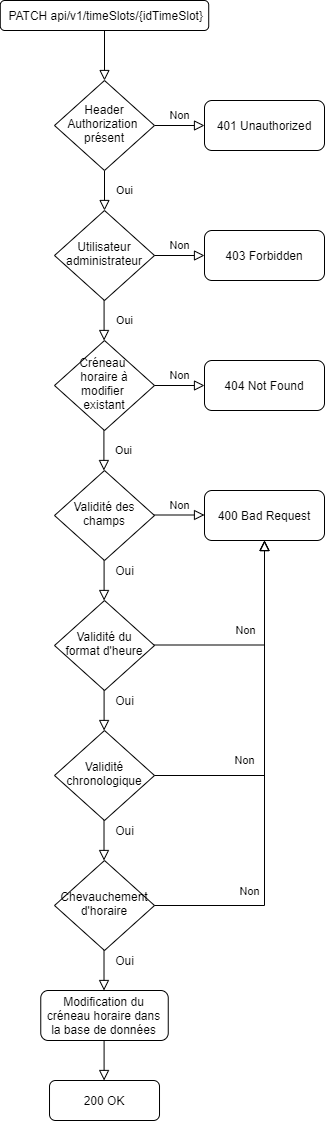

The diagram above was exported from draw.io. Its source (the exported page's mxGraphModel, read from the mxfile embedded in the PNG):
<mxGraphModel dx="1182" dy="707" grid="1" gridSize="10" guides="1" tooltips="1" connect="1" arrows="1" fold="1" page="1" pageScale="1" pageWidth="827" pageHeight="1169" math="0" shadow="0">
  <root>
    <mxCell id="WIyWlLk6GJQsqaUBKTNV-0" />
    <mxCell id="WIyWlLk6GJQsqaUBKTNV-1" parent="WIyWlLk6GJQsqaUBKTNV-0" />
    <mxCell id="a6PVWOtKJfk86Tn7hLOz-6" value="" style="rounded=0;html=1;jettySize=auto;orthogonalLoop=1;fontSize=11;endArrow=block;endFill=0;endSize=8;strokeWidth=1;shadow=0;labelBackgroundColor=none;edgeStyle=orthogonalEdgeStyle;" parent="WIyWlLk6GJQsqaUBKTNV-1" source="a6PVWOtKJfk86Tn7hLOz-7" target="a6PVWOtKJfk86Tn7hLOz-10" edge="1">
      <mxGeometry relative="1" as="geometry" />
    </mxCell>
    <mxCell id="a6PVWOtKJfk86Tn7hLOz-7" value="&amp;nbsp;PATCH api/v1/timeSlots/{idTimeSlot}" style="rounded=1;whiteSpace=wrap;html=1;fontSize=12;glass=0;strokeWidth=1;shadow=0;" parent="WIyWlLk6GJQsqaUBKTNV-1" vertex="1">
      <mxGeometry x="115.78999999999999" width="208.43" height="30" as="geometry" />
    </mxCell>
    <mxCell id="a6PVWOtKJfk86Tn7hLOz-8" value="Oui" style="rounded=0;html=1;jettySize=auto;orthogonalLoop=1;fontSize=11;endArrow=block;endFill=0;endSize=8;strokeWidth=1;shadow=0;labelBackgroundColor=none;edgeStyle=orthogonalEdgeStyle;" parent="WIyWlLk6GJQsqaUBKTNV-1" source="a6PVWOtKJfk86Tn7hLOz-10" target="a6PVWOtKJfk86Tn7hLOz-12" edge="1">
      <mxGeometry y="20" relative="1" as="geometry">
        <mxPoint as="offset" />
      </mxGeometry>
    </mxCell>
    <mxCell id="a6PVWOtKJfk86Tn7hLOz-9" value="Non" style="edgeStyle=orthogonalEdgeStyle;rounded=0;html=1;jettySize=auto;orthogonalLoop=1;fontSize=11;endArrow=block;endFill=0;endSize=8;strokeWidth=1;shadow=0;labelBackgroundColor=none;" parent="WIyWlLk6GJQsqaUBKTNV-1" source="a6PVWOtKJfk86Tn7hLOz-10" target="a6PVWOtKJfk86Tn7hLOz-11" edge="1">
      <mxGeometry y="10" relative="1" as="geometry">
        <mxPoint as="offset" />
      </mxGeometry>
    </mxCell>
    <mxCell id="a6PVWOtKJfk86Tn7hLOz-10" value="Header Authorization&amp;nbsp;&lt;br&gt;présent" style="rhombus;whiteSpace=wrap;html=1;shadow=0;fontFamily=Helvetica;fontSize=12;align=center;strokeWidth=1;spacing=6;spacingTop=-4;" parent="WIyWlLk6GJQsqaUBKTNV-1" vertex="1">
      <mxGeometry x="170" y="80" width="100" height="90" as="geometry" />
    </mxCell>
    <mxCell id="a6PVWOtKJfk86Tn7hLOz-11" value="401 Unauthorized" style="rounded=1;whiteSpace=wrap;html=1;fontSize=12;glass=0;strokeWidth=1;shadow=0;" parent="WIyWlLk6GJQsqaUBKTNV-1" vertex="1">
      <mxGeometry x="320" y="100" width="120" height="50" as="geometry" />
    </mxCell>
    <mxCell id="a6PVWOtKJfk86Tn7hLOz-12" value="Utilisateur administrateur" style="rhombus;whiteSpace=wrap;html=1;shadow=0;fontFamily=Helvetica;fontSize=12;align=center;strokeWidth=1;spacing=6;spacingTop=-4;" parent="WIyWlLk6GJQsqaUBKTNV-1" vertex="1">
      <mxGeometry x="170" y="210" width="100" height="90" as="geometry" />
    </mxCell>
    <mxCell id="a6PVWOtKJfk86Tn7hLOz-13" value="Oui" style="rounded=0;html=1;jettySize=auto;orthogonalLoop=1;fontSize=11;endArrow=block;endFill=0;endSize=8;strokeWidth=1;shadow=0;labelBackgroundColor=none;edgeStyle=orthogonalEdgeStyle;" parent="WIyWlLk6GJQsqaUBKTNV-1" edge="1">
      <mxGeometry y="20" relative="1" as="geometry">
        <mxPoint as="offset" />
        <mxPoint x="219.57999999999998" y="300" as="sourcePoint" />
        <mxPoint x="219.57999999999998" y="340" as="targetPoint" />
      </mxGeometry>
    </mxCell>
    <mxCell id="a6PVWOtKJfk86Tn7hLOz-14" value="200 OK" style="rounded=1;whiteSpace=wrap;html=1;fontSize=12;glass=0;strokeWidth=1;shadow=0;" parent="WIyWlLk6GJQsqaUBKTNV-1" vertex="1">
      <mxGeometry x="165.01" y="1080" width="110" height="40" as="geometry" />
    </mxCell>
    <mxCell id="a6PVWOtKJfk86Tn7hLOz-15" value="Non" style="edgeStyle=orthogonalEdgeStyle;rounded=0;html=1;jettySize=auto;orthogonalLoop=1;fontSize=11;endArrow=block;endFill=0;endSize=8;strokeWidth=1;shadow=0;labelBackgroundColor=none;" parent="WIyWlLk6GJQsqaUBKTNV-1" target="a6PVWOtKJfk86Tn7hLOz-16" edge="1">
      <mxGeometry y="10" relative="1" as="geometry">
        <mxPoint as="offset" />
        <mxPoint x="270" y="255" as="sourcePoint" />
      </mxGeometry>
    </mxCell>
    <mxCell id="a6PVWOtKJfk86Tn7hLOz-16" value="403 Forbidden" style="rounded=1;whiteSpace=wrap;html=1;fontSize=12;glass=0;strokeWidth=1;shadow=0;" parent="WIyWlLk6GJQsqaUBKTNV-1" vertex="1">
      <mxGeometry x="320" y="230" width="120" height="50" as="geometry" />
    </mxCell>
    <mxCell id="a6PVWOtKJfk86Tn7hLOz-22" value="" style="rounded=0;html=1;jettySize=auto;orthogonalLoop=1;fontSize=11;endArrow=block;endFill=0;endSize=8;strokeWidth=1;shadow=0;labelBackgroundColor=none;edgeStyle=orthogonalEdgeStyle;" parent="WIyWlLk6GJQsqaUBKTNV-1" edge="1">
      <mxGeometry y="20" relative="1" as="geometry">
        <mxPoint as="offset" />
        <mxPoint x="219.58999999999992" y="1040" as="sourcePoint" />
        <mxPoint x="219.58999999999992" y="1080" as="targetPoint" />
      </mxGeometry>
    </mxCell>
    <mxCell id="LD0d2I2xAmccHxhk3kv6-0" value="Modification du créneau horaire dans la base de données" style="rounded=1;whiteSpace=wrap;html=1;fontSize=12;glass=0;strokeWidth=1;shadow=0;" parent="WIyWlLk6GJQsqaUBKTNV-1" vertex="1">
      <mxGeometry x="156.26" y="990" width="127.49" height="50" as="geometry" />
    </mxCell>
    <mxCell id="LD0d2I2xAmccHxhk3kv6-1" value="" style="rounded=0;html=1;jettySize=auto;orthogonalLoop=1;fontSize=11;endArrow=block;endFill=0;endSize=8;strokeWidth=1;shadow=0;labelBackgroundColor=none;edgeStyle=orthogonalEdgeStyle;" parent="WIyWlLk6GJQsqaUBKTNV-1" edge="1">
      <mxGeometry x="-1" y="45" relative="1" as="geometry">
        <mxPoint as="offset" />
        <mxPoint x="219.58999999999992" y="560" as="sourcePoint" />
        <mxPoint x="219.58999999999992" y="600" as="targetPoint" />
      </mxGeometry>
    </mxCell>
    <mxCell id="-2Adrj0UYVQpAJFvn_c6-0" value="Oui" style="text;html=1;align=center;verticalAlign=middle;resizable=0;points=[];autosize=1;strokeColor=none;" parent="WIyWlLk6GJQsqaUBKTNV-1" vertex="1">
      <mxGeometry x="225.01" y="560" width="30" height="20" as="geometry" />
    </mxCell>
    <mxCell id="LEYZpWY1cNA16H7aX-40-2" value="Validité des champs" style="rhombus;whiteSpace=wrap;html=1;shadow=0;fontFamily=Helvetica;fontSize=12;align=center;strokeWidth=1;spacing=6;spacingTop=-4;" parent="WIyWlLk6GJQsqaUBKTNV-1" vertex="1">
      <mxGeometry x="170.01" y="470" width="100" height="90" as="geometry" />
    </mxCell>
    <mxCell id="LEYZpWY1cNA16H7aX-40-3" value="Non" style="edgeStyle=orthogonalEdgeStyle;rounded=0;html=1;jettySize=auto;orthogonalLoop=1;fontSize=11;endArrow=block;endFill=0;endSize=8;strokeWidth=1;shadow=0;labelBackgroundColor=none;" parent="WIyWlLk6GJQsqaUBKTNV-1" edge="1">
      <mxGeometry y="10" relative="1" as="geometry">
        <mxPoint as="offset" />
        <mxPoint x="270.01" y="514.5" as="sourcePoint" />
        <mxPoint x="320.01" y="514.5" as="targetPoint" />
      </mxGeometry>
    </mxCell>
    <mxCell id="LEYZpWY1cNA16H7aX-40-4" value="400 Bad Request" style="rounded=1;whiteSpace=wrap;html=1;fontSize=12;glass=0;strokeWidth=1;shadow=0;" parent="WIyWlLk6GJQsqaUBKTNV-1" vertex="1">
      <mxGeometry x="320" y="490" width="120" height="50" as="geometry" />
    </mxCell>
    <mxCell id="Mqu5nhZFcxeEdAbDRcvh-1" value="Validité du format d'heure" style="rhombus;whiteSpace=wrap;html=1;shadow=0;fontFamily=Helvetica;fontSize=12;align=center;strokeWidth=1;spacing=6;spacingTop=-4;" parent="WIyWlLk6GJQsqaUBKTNV-1" vertex="1">
      <mxGeometry x="170.01" y="600" width="100" height="90" as="geometry" />
    </mxCell>
    <mxCell id="Mqu5nhZFcxeEdAbDRcvh-2" value="" style="rounded=0;html=1;jettySize=auto;orthogonalLoop=1;fontSize=11;endArrow=block;endFill=0;endSize=8;strokeWidth=1;shadow=0;labelBackgroundColor=none;edgeStyle=orthogonalEdgeStyle;" parent="WIyWlLk6GJQsqaUBKTNV-1" edge="1">
      <mxGeometry x="-1" y="45" relative="1" as="geometry">
        <mxPoint as="offset" />
        <mxPoint x="219.58999999999992" y="689.9999999999998" as="sourcePoint" />
        <mxPoint x="219.58999999999992" y="729.9999999999998" as="targetPoint" />
      </mxGeometry>
    </mxCell>
    <mxCell id="Mqu5nhZFcxeEdAbDRcvh-3" value="Non" style="edgeStyle=orthogonalEdgeStyle;rounded=0;html=1;jettySize=auto;orthogonalLoop=1;fontSize=11;endArrow=block;endFill=0;endSize=8;strokeWidth=1;shadow=0;labelBackgroundColor=none;entryX=0.5;entryY=1;entryDx=0;entryDy=0;" parent="WIyWlLk6GJQsqaUBKTNV-1" target="LEYZpWY1cNA16H7aX-40-4" edge="1">
      <mxGeometry x="-0.1613" y="15" relative="1" as="geometry">
        <mxPoint x="1" as="offset" />
        <mxPoint x="270.01" y="644.5" as="sourcePoint" />
        <mxPoint x="320.01" y="644.5" as="targetPoint" />
      </mxGeometry>
    </mxCell>
    <mxCell id="Mqu5nhZFcxeEdAbDRcvh-5" value="Validité chronologique" style="rhombus;whiteSpace=wrap;html=1;shadow=0;fontFamily=Helvetica;fontSize=12;align=center;strokeWidth=1;spacing=6;spacingTop=-4;" parent="WIyWlLk6GJQsqaUBKTNV-1" vertex="1">
      <mxGeometry x="170.01" y="730" width="100" height="90" as="geometry" />
    </mxCell>
    <mxCell id="Mqu5nhZFcxeEdAbDRcvh-6" value="Oui" style="text;html=1;align=center;verticalAlign=middle;resizable=0;points=[];autosize=1;strokeColor=none;" parent="WIyWlLk6GJQsqaUBKTNV-1" vertex="1">
      <mxGeometry x="225.01" y="690" width="30" height="20" as="geometry" />
    </mxCell>
    <mxCell id="Mqu5nhZFcxeEdAbDRcvh-7" value="Non" style="edgeStyle=orthogonalEdgeStyle;rounded=0;html=1;jettySize=auto;orthogonalLoop=1;fontSize=11;endArrow=block;endFill=0;endSize=8;strokeWidth=1;shadow=0;labelBackgroundColor=none;exitX=1;exitY=0.5;exitDx=0;exitDy=0;entryX=0.5;entryY=1;entryDx=0;entryDy=0;" parent="WIyWlLk6GJQsqaUBKTNV-1" source="Mqu5nhZFcxeEdAbDRcvh-5" target="LEYZpWY1cNA16H7aX-40-4" edge="1">
      <mxGeometry x="-0.4783" y="15" relative="1" as="geometry">
        <mxPoint as="offset" />
        <mxPoint x="280.01" y="654.5" as="sourcePoint" />
        <mxPoint x="400" y="590" as="targetPoint" />
      </mxGeometry>
    </mxCell>
    <mxCell id="Mqu5nhZFcxeEdAbDRcvh-9" value="" style="rounded=0;html=1;jettySize=auto;orthogonalLoop=1;fontSize=11;endArrow=block;endFill=0;endSize=8;strokeWidth=1;shadow=0;labelBackgroundColor=none;edgeStyle=orthogonalEdgeStyle;" parent="WIyWlLk6GJQsqaUBKTNV-1" edge="1">
      <mxGeometry x="-1" y="45" relative="1" as="geometry">
        <mxPoint as="offset" />
        <mxPoint x="219.50999999999988" y="819.9999999999998" as="sourcePoint" />
        <mxPoint x="219.50999999999988" y="859.9999999999998" as="targetPoint" />
      </mxGeometry>
    </mxCell>
    <mxCell id="Mqu5nhZFcxeEdAbDRcvh-16" value="Chevauchement d'horaire" style="rhombus;whiteSpace=wrap;html=1;shadow=0;fontFamily=Helvetica;fontSize=12;align=center;strokeWidth=1;spacing=6;spacingTop=-4;" parent="WIyWlLk6GJQsqaUBKTNV-1" vertex="1">
      <mxGeometry x="170.01" y="860" width="100" height="90" as="geometry" />
    </mxCell>
    <mxCell id="Mqu5nhZFcxeEdAbDRcvh-17" value="Oui" style="text;html=1;align=center;verticalAlign=middle;resizable=0;points=[];autosize=1;strokeColor=none;" parent="WIyWlLk6GJQsqaUBKTNV-1" vertex="1">
      <mxGeometry x="225.01" y="820" width="30" height="20" as="geometry" />
    </mxCell>
    <mxCell id="Mqu5nhZFcxeEdAbDRcvh-18" value="" style="rounded=0;html=1;jettySize=auto;orthogonalLoop=1;fontSize=11;endArrow=block;endFill=0;endSize=8;strokeWidth=1;shadow=0;labelBackgroundColor=none;edgeStyle=orthogonalEdgeStyle;" parent="WIyWlLk6GJQsqaUBKTNV-1" edge="1">
      <mxGeometry x="-1" y="45" relative="1" as="geometry">
        <mxPoint as="offset" />
        <mxPoint x="219.51" y="949.9999999999998" as="sourcePoint" />
        <mxPoint x="219.51" y="989.9999999999998" as="targetPoint" />
      </mxGeometry>
    </mxCell>
    <mxCell id="Mqu5nhZFcxeEdAbDRcvh-19" value="Oui" style="text;html=1;align=center;verticalAlign=middle;resizable=0;points=[];autosize=1;strokeColor=none;" parent="WIyWlLk6GJQsqaUBKTNV-1" vertex="1">
      <mxGeometry x="225.01" y="950" width="30" height="20" as="geometry" />
    </mxCell>
    <mxCell id="Mqu5nhZFcxeEdAbDRcvh-20" value="Non" style="edgeStyle=orthogonalEdgeStyle;rounded=0;html=1;jettySize=auto;orthogonalLoop=1;fontSize=11;endArrow=block;endFill=0;endSize=8;strokeWidth=1;shadow=0;labelBackgroundColor=none;exitX=1;exitY=0.5;exitDx=0;exitDy=0;entryX=0.5;entryY=1;entryDx=0;entryDy=0;" parent="WIyWlLk6GJQsqaUBKTNV-1" target="LEYZpWY1cNA16H7aX-40-4" edge="1">
      <mxGeometry x="-0.4783" y="15" relative="1" as="geometry">
        <mxPoint as="offset" />
        <mxPoint x="270" y="905" as="sourcePoint" />
        <mxPoint x="379.99" y="670" as="targetPoint" />
      </mxGeometry>
    </mxCell>
    <mxCell id="Gy_HQHtlThCq2qJXm-1t-1" value="Créneau &lt;br&gt;horaire à modifier &lt;br&gt;existant" style="rhombus;whiteSpace=wrap;html=1;shadow=0;fontFamily=Helvetica;fontSize=12;align=center;strokeWidth=1;spacing=6;spacingTop=-4;" parent="WIyWlLk6GJQsqaUBKTNV-1" vertex="1">
      <mxGeometry x="170" y="340" width="100" height="90" as="geometry" />
    </mxCell>
    <mxCell id="Gy_HQHtlThCq2qJXm-1t-2" value="Non" style="edgeStyle=orthogonalEdgeStyle;rounded=0;html=1;jettySize=auto;orthogonalLoop=1;fontSize=11;endArrow=block;endFill=0;endSize=8;strokeWidth=1;shadow=0;labelBackgroundColor=none;" parent="WIyWlLk6GJQsqaUBKTNV-1" target="Gy_HQHtlThCq2qJXm-1t-3" edge="1">
      <mxGeometry y="10" relative="1" as="geometry">
        <mxPoint as="offset" />
        <mxPoint x="270" y="385" as="sourcePoint" />
      </mxGeometry>
    </mxCell>
    <mxCell id="Gy_HQHtlThCq2qJXm-1t-3" value="404 Not Found" style="rounded=1;whiteSpace=wrap;html=1;fontSize=12;glass=0;strokeWidth=1;shadow=0;" parent="WIyWlLk6GJQsqaUBKTNV-1" vertex="1">
      <mxGeometry x="320" y="360" width="120" height="50" as="geometry" />
    </mxCell>
    <mxCell id="Gy_HQHtlThCq2qJXm-1t-4" value="Oui" style="rounded=0;html=1;jettySize=auto;orthogonalLoop=1;fontSize=11;endArrow=block;endFill=0;endSize=8;strokeWidth=1;shadow=0;labelBackgroundColor=none;edgeStyle=orthogonalEdgeStyle;" parent="WIyWlLk6GJQsqaUBKTNV-1" edge="1">
      <mxGeometry y="20" relative="1" as="geometry">
        <mxPoint as="offset" />
        <mxPoint x="219.40999999999994" y="430" as="sourcePoint" />
        <mxPoint x="219.40999999999994" y="470" as="targetPoint" />
      </mxGeometry>
    </mxCell>
  </root>
</mxGraphModel>